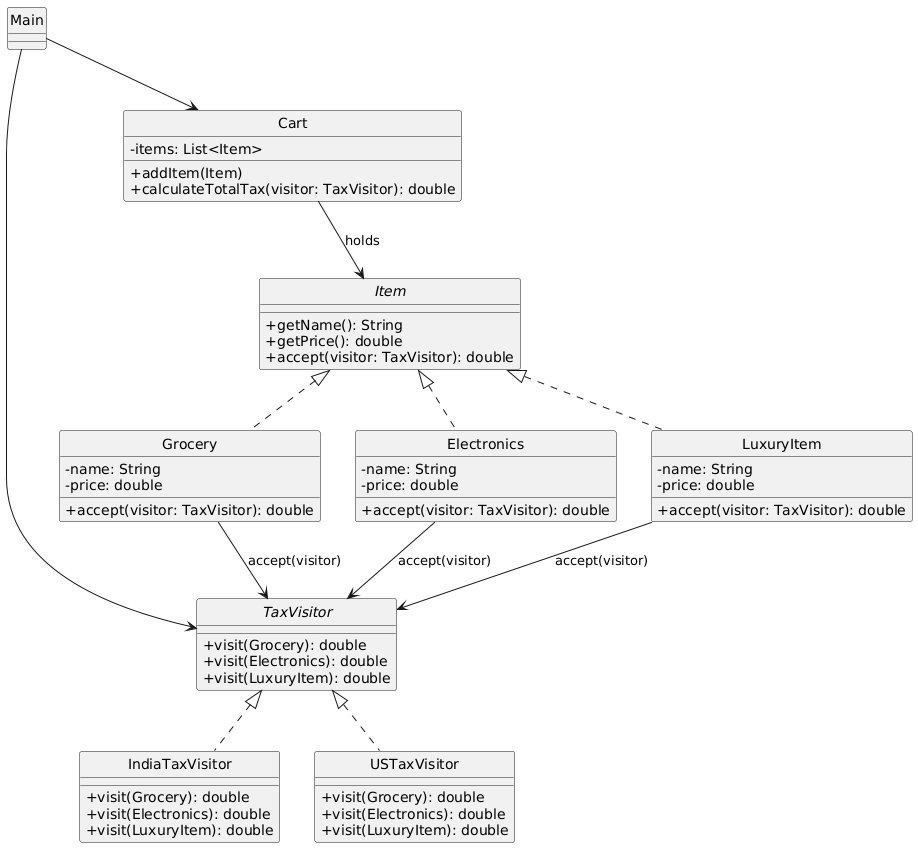

The diagram above was rendered by PlantUML. Its source (embedded in the PNG):
@startuml
skinparam style strictuml
skinparam classAttributeIconSize 0

' === Interfaces ===
interface Item {
    +getName(): String
    +getPrice(): double
    +accept(visitor: TaxVisitor): double
}

interface TaxVisitor {
    +visit(Grocery): double
    +visit(Electronics): double
    +visit(LuxuryItem): double
}

' === Elements ===
class Grocery {
    -name: String
    -price: double
    +accept(visitor: TaxVisitor): double
}

class Electronics {
    -name: String
    -price: double
    +accept(visitor: TaxVisitor): double
}

class LuxuryItem {
    -name: String
    -price: double
    +accept(visitor: TaxVisitor): double
}

' === Visitors ===
class IndiaTaxVisitor {
    +visit(Grocery): double
    +visit(Electronics): double
    +visit(LuxuryItem): double
}

class USTaxVisitor {
    +visit(Grocery): double
    +visit(Electronics): double
    +visit(LuxuryItem): double
}

' === Cart ===
class Cart {
    -items: List<Item>
    +addItem(Item)
    +calculateTotalTax(visitor: TaxVisitor): double
}

class Main

' === Relationships ===
Item <|.. Grocery
Item <|.. Electronics
Item <|.. LuxuryItem

TaxVisitor <|.. IndiaTaxVisitor
TaxVisitor <|.. USTaxVisitor

Grocery --> TaxVisitor : accept(visitor)
Electronics --> TaxVisitor : accept(visitor)
LuxuryItem --> TaxVisitor : accept(visitor)

Cart --> Item : holds
Main --> Cart
Main --> TaxVisitor
@enduml